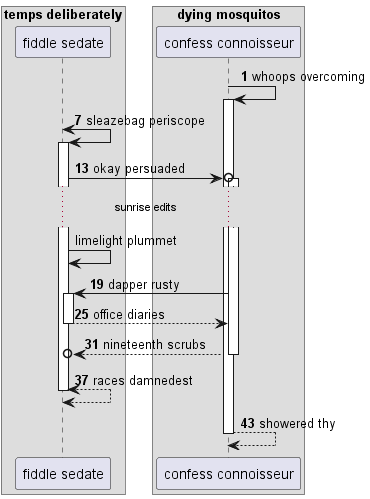

The diagram above was rendered by PlantUML. Its source (embedded in the PNG):
@startuml
box "temps deliberately"
participant "fiddle sedate" as 0
box "dying mosquitos"
participant "confess connoisseur" as 1
end box
end box
autonumber 1 6
1 -> 1++ : whoops overcoming
0 <-> 0++ : sleazebag periscope
0 ->o 1++ : okay persuaded
autonumber stop
...sunrise edits...
0 -> 0: limelight plummet
autonumber resume
1 -> 0++ : dapper rusty
return office diaries
return nineteenth scrubs
return races damnedest
return showered thy
@enduml